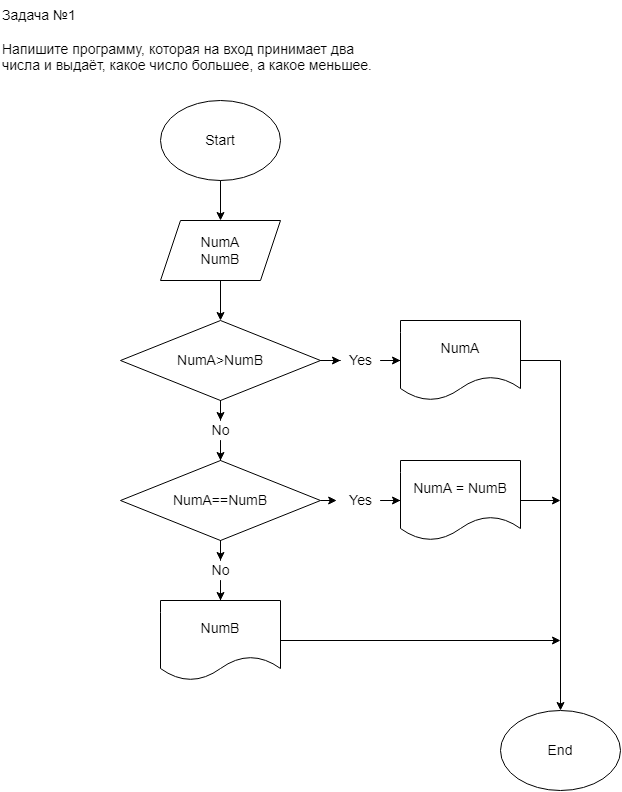

The diagram above was exported from draw.io. Its source (the exported page's mxGraphModel, read from the mxfile embedded in the PNG):
<mxGraphModel dx="918" dy="579" grid="1" gridSize="10" guides="1" tooltips="1" connect="1" arrows="1" fold="1" page="1" pageScale="1" pageWidth="827" pageHeight="1169" math="0" shadow="0">
  <root>
    <mxCell id="WIyWlLk6GJQsqaUBKTNV-0" />
    <mxCell id="WIyWlLk6GJQsqaUBKTNV-1" parent="WIyWlLk6GJQsqaUBKTNV-0" />
    <mxCell id="3lYTg3gN2djSNjusYz_i-0" value="&amp;nbsp;" style="text;html=1;align=center;verticalAlign=middle;resizable=0;points=[];autosize=1;strokeColor=none;fillColor=none;" vertex="1" parent="WIyWlLk6GJQsqaUBKTNV-1">
      <mxGeometry x="110" y="60" width="20" height="20" as="geometry" />
    </mxCell>
    <mxCell id="3lYTg3gN2djSNjusYz_i-1" value="Задача №1&#10;&#10;Напишите программу, которая на вход принимает два числа и выдаёт, какое число большее, а какое меньшее.&#10;" style="text;whiteSpace=wrap;fillColor=none;fontSize=14;" vertex="1" parent="WIyWlLk6GJQsqaUBKTNV-1">
      <mxGeometry x="40" y="20" width="390" height="70" as="geometry" />
    </mxCell>
    <mxCell id="3lYTg3gN2djSNjusYz_i-4" style="edgeStyle=orthogonalEdgeStyle;rounded=0;orthogonalLoop=1;jettySize=auto;html=1;entryX=0.5;entryY=0;entryDx=0;entryDy=0;fontSize=14;" edge="1" parent="WIyWlLk6GJQsqaUBKTNV-1" source="3lYTg3gN2djSNjusYz_i-2" target="3lYTg3gN2djSNjusYz_i-3">
      <mxGeometry relative="1" as="geometry" />
    </mxCell>
    <mxCell id="3lYTg3gN2djSNjusYz_i-2" value="Start" style="ellipse;whiteSpace=wrap;html=1;fontSize=14;fillColor=none;" vertex="1" parent="WIyWlLk6GJQsqaUBKTNV-1">
      <mxGeometry x="200" y="120" width="120" height="80" as="geometry" />
    </mxCell>
    <mxCell id="3lYTg3gN2djSNjusYz_i-5" style="edgeStyle=orthogonalEdgeStyle;rounded=0;orthogonalLoop=1;jettySize=auto;html=1;fontSize=14;" edge="1" parent="WIyWlLk6GJQsqaUBKTNV-1" source="3lYTg3gN2djSNjusYz_i-3">
      <mxGeometry relative="1" as="geometry">
        <mxPoint x="260" y="340" as="targetPoint" />
      </mxGeometry>
    </mxCell>
    <mxCell id="3lYTg3gN2djSNjusYz_i-3" value="NumA&lt;br&gt;NumB" style="shape=parallelogram;perimeter=parallelogramPerimeter;whiteSpace=wrap;html=1;fixedSize=1;fontSize=14;fillColor=none;" vertex="1" parent="WIyWlLk6GJQsqaUBKTNV-1">
      <mxGeometry x="200" y="240" width="120" height="60" as="geometry" />
    </mxCell>
    <mxCell id="3lYTg3gN2djSNjusYz_i-7" style="edgeStyle=orthogonalEdgeStyle;rounded=0;orthogonalLoop=1;jettySize=auto;html=1;fontSize=14;" edge="1" parent="WIyWlLk6GJQsqaUBKTNV-1" source="3lYTg3gN2djSNjusYz_i-6">
      <mxGeometry relative="1" as="geometry">
        <mxPoint x="260" y="440" as="targetPoint" />
      </mxGeometry>
    </mxCell>
    <mxCell id="3lYTg3gN2djSNjusYz_i-12" style="edgeStyle=orthogonalEdgeStyle;rounded=0;orthogonalLoop=1;jettySize=auto;html=1;fontSize=14;" edge="1" parent="WIyWlLk6GJQsqaUBKTNV-1" source="3lYTg3gN2djSNjusYz_i-6">
      <mxGeometry relative="1" as="geometry">
        <mxPoint x="380" y="380" as="targetPoint" />
      </mxGeometry>
    </mxCell>
    <mxCell id="3lYTg3gN2djSNjusYz_i-6" value="NumA&amp;gt;NumB" style="rhombus;whiteSpace=wrap;html=1;fontSize=14;fillColor=none;" vertex="1" parent="WIyWlLk6GJQsqaUBKTNV-1">
      <mxGeometry x="160" y="340" width="200" height="80" as="geometry" />
    </mxCell>
    <mxCell id="3lYTg3gN2djSNjusYz_i-10" style="edgeStyle=orthogonalEdgeStyle;rounded=0;orthogonalLoop=1;jettySize=auto;html=1;fontSize=14;" edge="1" parent="WIyWlLk6GJQsqaUBKTNV-1" source="3lYTg3gN2djSNjusYz_i-8">
      <mxGeometry relative="1" as="geometry">
        <mxPoint x="260" y="480" as="targetPoint" />
      </mxGeometry>
    </mxCell>
    <mxCell id="3lYTg3gN2djSNjusYz_i-8" value="No" style="text;html=1;align=center;verticalAlign=middle;resizable=0;points=[];autosize=1;strokeColor=none;fillColor=none;fontSize=14;" vertex="1" parent="WIyWlLk6GJQsqaUBKTNV-1">
      <mxGeometry x="245" y="440" width="30" height="20" as="geometry" />
    </mxCell>
    <mxCell id="3lYTg3gN2djSNjusYz_i-25" style="edgeStyle=orthogonalEdgeStyle;rounded=0;orthogonalLoop=1;jettySize=auto;html=1;fontSize=14;" edge="1" parent="WIyWlLk6GJQsqaUBKTNV-1" source="3lYTg3gN2djSNjusYz_i-11">
      <mxGeometry relative="1" as="geometry">
        <mxPoint x="600" y="730" as="targetPoint" />
      </mxGeometry>
    </mxCell>
    <mxCell id="3lYTg3gN2djSNjusYz_i-11" value="NumA" style="shape=document;whiteSpace=wrap;html=1;boundedLbl=1;fontSize=14;fillColor=none;" vertex="1" parent="WIyWlLk6GJQsqaUBKTNV-1">
      <mxGeometry x="440" y="340" width="120" height="80" as="geometry" />
    </mxCell>
    <mxCell id="3lYTg3gN2djSNjusYz_i-15" style="edgeStyle=orthogonalEdgeStyle;rounded=0;orthogonalLoop=1;jettySize=auto;html=1;entryX=0;entryY=0.5;entryDx=0;entryDy=0;fontSize=14;" edge="1" parent="WIyWlLk6GJQsqaUBKTNV-1" source="3lYTg3gN2djSNjusYz_i-13" target="3lYTg3gN2djSNjusYz_i-11">
      <mxGeometry relative="1" as="geometry" />
    </mxCell>
    <mxCell id="3lYTg3gN2djSNjusYz_i-13" value="Yes" style="text;html=1;align=center;verticalAlign=middle;resizable=0;points=[];autosize=1;strokeColor=none;fillColor=none;fontSize=14;" vertex="1" parent="WIyWlLk6GJQsqaUBKTNV-1">
      <mxGeometry x="380" y="370" width="40" height="20" as="geometry" />
    </mxCell>
    <mxCell id="3lYTg3gN2djSNjusYz_i-20" style="edgeStyle=orthogonalEdgeStyle;rounded=0;orthogonalLoop=1;jettySize=auto;html=1;exitX=1;exitY=0.5;exitDx=0;exitDy=0;entryX=-0.096;entryY=0.508;entryDx=0;entryDy=0;entryPerimeter=0;fontSize=14;" edge="1" parent="WIyWlLk6GJQsqaUBKTNV-1" source="3lYTg3gN2djSNjusYz_i-16" target="3lYTg3gN2djSNjusYz_i-19">
      <mxGeometry relative="1" as="geometry" />
    </mxCell>
    <mxCell id="3lYTg3gN2djSNjusYz_i-21" style="edgeStyle=orthogonalEdgeStyle;rounded=0;orthogonalLoop=1;jettySize=auto;html=1;fontSize=14;" edge="1" parent="WIyWlLk6GJQsqaUBKTNV-1" source="3lYTg3gN2djSNjusYz_i-16">
      <mxGeometry relative="1" as="geometry">
        <mxPoint x="260" y="580" as="targetPoint" />
      </mxGeometry>
    </mxCell>
    <mxCell id="3lYTg3gN2djSNjusYz_i-16" value="NumA==NumB" style="rhombus;whiteSpace=wrap;html=1;fontSize=14;fillColor=none;" vertex="1" parent="WIyWlLk6GJQsqaUBKTNV-1">
      <mxGeometry x="160" y="480" width="200" height="80" as="geometry" />
    </mxCell>
    <mxCell id="3lYTg3gN2djSNjusYz_i-26" style="edgeStyle=orthogonalEdgeStyle;rounded=0;orthogonalLoop=1;jettySize=auto;html=1;fontSize=14;" edge="1" parent="WIyWlLk6GJQsqaUBKTNV-1" source="3lYTg3gN2djSNjusYz_i-17">
      <mxGeometry relative="1" as="geometry">
        <mxPoint x="600" y="520" as="targetPoint" />
      </mxGeometry>
    </mxCell>
    <mxCell id="3lYTg3gN2djSNjusYz_i-17" value="NumA = NumB" style="shape=document;whiteSpace=wrap;html=1;boundedLbl=1;fontSize=14;fillColor=none;" vertex="1" parent="WIyWlLk6GJQsqaUBKTNV-1">
      <mxGeometry x="440" y="480" width="120" height="80" as="geometry" />
    </mxCell>
    <mxCell id="3lYTg3gN2djSNjusYz_i-18" style="edgeStyle=orthogonalEdgeStyle;rounded=0;orthogonalLoop=1;jettySize=auto;html=1;entryX=0;entryY=0.5;entryDx=0;entryDy=0;fontSize=14;" edge="1" parent="WIyWlLk6GJQsqaUBKTNV-1" source="3lYTg3gN2djSNjusYz_i-19" target="3lYTg3gN2djSNjusYz_i-17">
      <mxGeometry relative="1" as="geometry" />
    </mxCell>
    <mxCell id="3lYTg3gN2djSNjusYz_i-19" value="Yes" style="text;html=1;align=center;verticalAlign=middle;resizable=0;points=[];autosize=1;strokeColor=none;fillColor=none;fontSize=14;" vertex="1" parent="WIyWlLk6GJQsqaUBKTNV-1">
      <mxGeometry x="380" y="510" width="40" height="20" as="geometry" />
    </mxCell>
    <mxCell id="3lYTg3gN2djSNjusYz_i-23" style="edgeStyle=orthogonalEdgeStyle;rounded=0;orthogonalLoop=1;jettySize=auto;html=1;fontSize=14;" edge="1" parent="WIyWlLk6GJQsqaUBKTNV-1" source="3lYTg3gN2djSNjusYz_i-22">
      <mxGeometry relative="1" as="geometry">
        <mxPoint x="260" y="620" as="targetPoint" />
      </mxGeometry>
    </mxCell>
    <mxCell id="3lYTg3gN2djSNjusYz_i-22" value="No" style="text;html=1;align=center;verticalAlign=middle;resizable=0;points=[];autosize=1;strokeColor=none;fillColor=none;fontSize=14;" vertex="1" parent="WIyWlLk6GJQsqaUBKTNV-1">
      <mxGeometry x="245" y="580" width="30" height="20" as="geometry" />
    </mxCell>
    <mxCell id="3lYTg3gN2djSNjusYz_i-27" style="edgeStyle=orthogonalEdgeStyle;rounded=0;orthogonalLoop=1;jettySize=auto;html=1;fontSize=14;" edge="1" parent="WIyWlLk6GJQsqaUBKTNV-1" source="3lYTg3gN2djSNjusYz_i-24">
      <mxGeometry relative="1" as="geometry">
        <mxPoint x="600" y="660" as="targetPoint" />
      </mxGeometry>
    </mxCell>
    <mxCell id="3lYTg3gN2djSNjusYz_i-24" value="NumB" style="shape=document;whiteSpace=wrap;html=1;boundedLbl=1;fontSize=14;fillColor=none;" vertex="1" parent="WIyWlLk6GJQsqaUBKTNV-1">
      <mxGeometry x="200" y="620" width="120" height="80" as="geometry" />
    </mxCell>
    <mxCell id="3lYTg3gN2djSNjusYz_i-28" value="End" style="ellipse;whiteSpace=wrap;html=1;fontSize=14;fillColor=none;" vertex="1" parent="WIyWlLk6GJQsqaUBKTNV-1">
      <mxGeometry x="540" y="730" width="120" height="80" as="geometry" />
    </mxCell>
  </root>
</mxGraphModel>